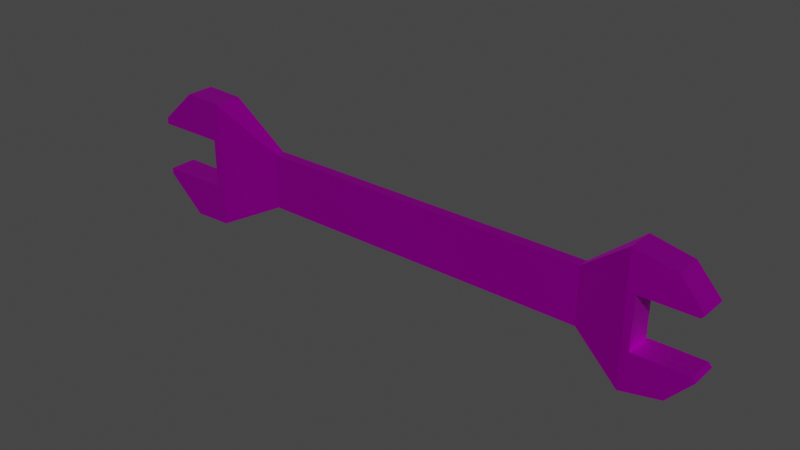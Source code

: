 # Source: wrench.blend  (saved by Blender 2.93.21; exported with 4.5.12 LTS)
import bpy
from mathutils import Matrix  # noqa: F401  (used for matrix-valued properties, if any)

bpy.ops.wm.read_factory_settings(use_empty=True)
scene = bpy.context.scene
scene.name = 'Scene'

# ---- collections
col_collection = bpy.data.collections.new('Collection'); scene.collection.children.link(col_collection)

# ---- images (referenced by path relative to the original .blend; pixels are not part of the script)
import os
ASSET_DIR = os.environ.get("B2B_ASSET_DIR", "")  # directory of the original .blend (textures are referenced by path, not embedded)
HERE = os.path.dirname(os.path.abspath(__file__))  # packed textures are extracted next to this script under _unpacked/

def load_image(name, relpath, width, height, colorspace="sRGB"):
    """Load a texture the original file referenced (path relative to the .blend, or extracted next to this script)."""
    p = next((c for c in (os.path.join(HERE, relpath), os.path.join(ASSET_DIR, relpath)) if relpath and os.path.exists(c)), "")
    if p:
        img = bpy.data.images.load(p, check_existing=True)
        img.name = name
    else:  # same state as the original file: an image datablock whose file is absent (Cycles renders it pink)
        img = bpy.data.images.new(name, width, height)
        img.source = "FILE"
        img.filepath = "//" + (relpath or name)
    img.colorspace_settings.name = colorspace
    return img
img_t_colorpalette2048_tga = load_image('T_colorPalette2048.TGA', 'T_colorPalette2048.TGA', 1024, 1024, 'sRGB')

# ---- materials (node trees are filled in below, after node groups)
mat_mi_colorpalette = bpy.data.materials.new('MI_ColorPalette')
mat_mi_colorpalette.use_transparent_shadow = False
mat_mi_colorpalette.roughness = 0.5528
mat_mi_colorpalette.specular_intensity = 1.0
mat_mi_colorpalette.metallic = 1.0

# ---- material node trees
mat_mi_colorpalette.use_nodes = True; mat_mi_colorpalette.node_tree.nodes.clear()
_N = mat_mi_colorpalette.node_tree.nodes; _L = mat_mi_colorpalette.node_tree.links
n0 = _N.new('ShaderNodeBsdfPrincipled'); n0.name = 'Principled BSDF'; n0.location = (10, 300)
n0.distribution = 'GGX'
n0.subsurface_method = 'BURLEY'
n0.inputs[1].default_value = 1.0
n0.inputs[2].default_value = 0.5528
n0.inputs[3].default_value = 1.45
n0.inputs[13].default_value = 1.0
n0.inputs[27].default_value = (0.0, 0.0, 0.0, 1.0)
n0.inputs[28].default_value = 1.0
n1 = _N.new('ShaderNodeOutputMaterial'); n1.name = 'Material Output'; n1.location = (300, 300)
n2 = _N.new('ShaderNodeNormalMap'); n2.name = 'Normal Map'; n2.location = (-300, -300)
n2.label = 'Normal/Map'
n3 = _N.new('ShaderNodeTexImage'); n3.name = 'Image Texture'; n3.location = (-300, 600)
n3.image = img_t_colorpalette2048_tga
_L.new(n0.outputs[0], n1.inputs[0])
_L.new(n2.outputs[0], n0.inputs[5])
_L.new(n3.outputs[0], n0.inputs[0])
n1.is_active_output = True

# ---- world
world_world = bpy.data.worlds.new('World'); scene.world = world_world
world_world.use_nodes = True; world_world.node_tree.nodes.clear()
_N = world_world.node_tree.nodes; _L = world_world.node_tree.links
n0 = _N.new('ShaderNodeOutputWorld'); n0.name = 'World Output'; n0.location = (300, 300)
n1 = _N.new('ShaderNodeBackground'); n1.name = 'Background'; n1.location = (10, 300)
n1.inputs[0].default_value = (0.05088, 0.05088, 0.05088, 1.0)
_L.new(n1.outputs[0], n0.inputs[0])
n0.is_active_output = True
world_world.color = (0.05088, 0.05088, 0.05088)
world_world.use_sun_shadow = False
world_world.sun_shadow_jitter_overblur = 0.0

# ---- meshes
me_sm_choppingknife_01 = bpy.data.meshes.new('SM_ChoppingKnife_01')
me_sm_choppingknife_01.from_pydata([(19.83, -1.302, -0.6671), (-23.8, -1.34, -0.6671), (-23.8, -1.34, 2.337), (-23.8, 1.34, -0.6671), (-23.8, 1.34, 2.337), (-23.01, 1.34, -0.6671), (-23.01, -1.34, -0.6671), (25.55, -1.302, 2.433), (-16.45, -0.4796, 0.0), (15.44, -0.4796, 0.0), (25.55, 1.302, 2.433), (-30.42, 1.34, 2.337), (-30.42, -1.34, 2.337), (15.44, 0.4796, 0.0), (-16.45, 0.4796, 0.0), (20.52, 1.302, -0.6671), (20.52, 1.302, 2.433), (20.52, -1.302, -0.6671), (20.52, -1.302, 2.433), (19.83, 1.302, -0.6671), (-30.42, -1.34, 2.971), (-30.42, 1.34, 2.971), (25.87, -1.302, 2.791), (25.87, 1.302, 2.791), (-23.01, 1.34, 6.104), (-23.01, -1.34, 6.104), (-26.81, -1.34, 6.237), (-26.81, 1.34, 6.237), (19.83, 1.302, 6.104), (19.83, -1.302, 6.104), (23.62, 1.302, 5.31), (23.62, -1.302, 5.31), (15.44, -0.4796, 2.651), (-16.45, -0.4796, 2.651), (-16.45, 0.4796, 2.651), (15.44, 0.4796, 2.651)], [], [(11, 4, 2, 12), (11, 21, 27, 24, 5, 3, 4), (15, 16, 18, 17), (14, 34, 35, 13), (9, 32, 33, 8), (6, 25, 26, 20, 12, 2, 1), (7, 22, 31, 29, 0, 17, 18), (0, 29, 32, 9), (16, 10, 7, 18), (1, 2, 4, 3), (12, 20, 21, 11), (19, 28, 30, 23, 10, 16, 15), (10, 23, 22, 7), (5, 24, 34, 14), (27, 21, 20, 26), (34, 24, 25, 33), (24, 27, 26, 25), (8, 33, 25, 6), (30, 28, 29, 31), (23, 30, 31, 22), (28, 35, 32, 29), (35, 34, 33, 32), (13, 35, 28, 19)])
_k = set([(0, 9), (0, 17), (0, 29), (1, 2), (1, 3), (1, 6), (2, 4), (2, 12), (3, 4), (3, 5), (4, 11), (5, 14), (5, 24), (6, 8), (6, 25), (7, 10), (7, 18), (7, 22), (8, 9), (8, 33), (9, 32), (10, 16), (10, 23), (11, 12), (11, 21), (12, 20), (13, 14), (13, 19), (13, 35), (14, 34), (15, 16), (15, 17), (15, 19), (16, 18), (17, 18), (19, 28), (20, 21), (20, 26), (21, 27), (22, 23), (22, 31), (23, 30), (24, 25), (24, 27), (24, 34), (25, 26), (25, 33), (26, 27), (28, 29), (28, 30), (28, 35), (29, 31), (29, 32), (30, 31), (32, 33), (32, 35), (33, 34), (34, 35)])
me_sm_choppingknife_01.attributes.new('sharp_edge', 'BOOLEAN', 'EDGE').data.foreach_set('value', [ (min(e.vertices), max(e.vertices)) in _k for e in me_sm_choppingknife_01.edges])
_uv = me_sm_choppingknife_01.uv_layers.new(name='UVmap_0')
_uv.uv.foreach_set('vector', [0.7767, 0.9032, 0.7767, 0.9038, 0.7767, 0.9309, 0.7767, 0.9314, 0.7767, 0.9032, 0.7798, 0.9032, 0.7798, 0.9038, 0.7798, 0.9044, 0.7736, 0.9044, 0.7736, 0.9038, 0.7767, 0.9038, 0.7736, 0.9118, 0.7767, 0.9118, 0.7767, 0.9228, 0.7736, 0.9228, 0.7736, 0.9055, 0.7798, 0.9055, 0.7798, 0.9083, 0.7736, 0.9083, 0.7736, 0.9263, 0.7798, 0.9263, 0.7798, 0.9291, 0.7736, 0.9291, 0.7736, 0.9303, 0.7798, 0.9303, 0.7798, 0.9309, 0.7798, 0.9314, 0.7767, 0.9314, 0.7767, 0.9309, 0.7736, 0.9309, 0.7767, 0.922, 0.7798, 0.922, 0.7798, 0.9228, 0.7798, 0.9234, 0.7736, 0.9234, 0.7736, 0.9228, 0.7767, 0.9228, 0.7736, 0.9234, 0.7798, 0.9234, 0.7798, 0.9263, 0.7736, 0.9263, 0.7767, 0.9118, 0.7767, 0.9126, 0.7767, 0.922, 0.7767, 0.9228, 0.7736, 0.9309, 0.7767, 0.9309, 0.7767, 0.9038, 0.7736, 0.9038, 0.7767, 0.8938, 0.7798, 0.8938, 0.7798, 0.9032, 0.7767, 0.9032, 0.7736, 0.9112, 0.7798, 0.9112, 0.7798, 0.9118, 0.7798, 0.9126, 0.7767, 0.9126, 0.7767, 0.9118, 0.7736, 0.9118, 0.7767, 0.9126, 0.7798, 0.9126, 0.7798, 0.922, 0.7767, 0.922, 0.7736, 0.9044, 0.7798, 0.9044, 0.7798, 0.9055, 0.7736, 0.9055, 0.7887, 0.9126, 0.7893, 0.9126, 0.7893, 0.922, 0.7887, 0.922, 0.787, 0.9126, 0.7881, 0.9126, 0.7881, 0.922, 0.787, 0.922, 0.7881, 0.9126, 0.7887, 0.9126, 0.7887, 0.922, 0.7881, 0.922, 0.7736, 0.9291, 0.7798, 0.9291, 0.7798, 0.9303, 0.7736, 0.9303, 0.7806, 0.9126, 0.7812, 0.9126, 0.7812, 0.922, 0.7806, 0.922, 0.7798, 0.9126, 0.7806, 0.9126, 0.7806, 0.922, 0.7798, 0.922, 0.7812, 0.9126, 0.7842, 0.9126, 0.7842, 0.922, 0.7812, 0.922, 0.7842, 0.9126, 0.787, 0.9126, 0.787, 0.922, 0.7842, 0.922, 0.7736, 0.9083, 0.7798, 0.9083, 0.7798, 0.9112, 0.7736, 0.9112])
_uv.active_render = True
_uv = me_sm_choppingknife_01.uv_layers.new(name='LightMapUV')
_uv.uv.foreach_set('vector', [0.0, 0.0, 0.0, 0.0, 0.0, 0.0, 0.0, 0.0, 0.0, 0.0, 0.0, 0.0, 0.0, 0.0, 0.0, 0.0, 0.0, 0.0, 0.0, 0.0, 0.0, 0.0, 0.0, 0.0, 0.0, 0.0, 0.0, 0.0, 0.0, 0.0, 0.0, 0.0, 0.0, 0.0, 0.0, 0.0, 0.0, 0.0, 0.0, 0.0, 0.0, 0.0, 0.0, 0.0, 0.0, 0.0, 0.0, 0.0, 0.0, 0.0, 0.0, 0.0, 0.0, 0.0, 0.0, 0.0, 0.0, 0.0, 0.0, 0.0, 0.0, 0.0, 0.0, 0.0, 0.0, 0.0, 0.0, 0.0, 0.0, 0.0, 0.0, 0.0, 0.0, 0.0, 0.0, 0.0, 0.0, 0.0, 0.0, 0.0, 0.0, 0.0, 0.0, 0.0, 0.0, 0.0, 0.0, 0.0, 0.0, 0.0, 0.0, 0.0, 0.0, 0.0, 0.0, 0.0, 0.0, 0.0, 0.0, 0.0, 0.0, 0.0, 0.0, 0.0, 0.0, 0.0, 0.0, 0.0, 0.0, 0.0, 0.0, 0.0, 0.0, 0.0, 0.0, 0.0, 0.0, 0.0, 0.0, 0.0, 0.0, 0.0, 0.0, 0.0, 0.0, 0.0, 0.0, 0.0, 0.0, 0.0, 0.0, 0.0, 0.0, 0.0, 0.0, 0.0, 0.0, 0.0, 0.0, 0.0, 0.0, 0.0, 0.0, 0.0, 0.0, 0.0, 0.0, 0.0, 0.0, 0.0, 0.0, 0.0, 0.0, 0.0, 0.0, 0.0, 0.0, 0.0, 0.0, 0.0, 0.0, 0.0, 0.0, 0.0, 0.0, 0.0, 0.0, 0.0, 0.0, 0.0, 0.0, 0.0, 0.0, 0.0, 0.0, 0.0, 0.0, 0.0, 0.0, 0.0, 0.0, 0.0, 0.0, 0.0, 0.0, 0.0, 0.0, 0.0, 0.0, 0.0, 0.0, 0.0, 0.0, 0.0, 0.0, 0.0, 0.0, 0.0, 0.0, 0.0, 0.0, 0.0, 0.0, 0.0, 0.0, 0.0, 0.0, 0.0])
me_sm_choppingknife_01.materials.append(mat_mi_colorpalette)
me_sm_choppingknife_01.use_remesh_fix_poles = True
me_sm_choppingknife_01.use_remesh_preserve_attributes = False
me_sm_choppingknife_01.update()
me_sm_choppingknife_01.normals_split_custom_set([tuple(v) for v in zip(*[iter([0.0, 0.0, -1.0, 0.0, 0.0, -1.0, 0.0, 0.0, -1.0, 0.0, 0.0, -1.0, 0.0, 1.0, 0.0, 0.0, 1.0, 0.0, 0.0, 1.0, 0.0, 0.0, 1.0, 0.0, 0.0, 1.0, 0.0, 0.0, 1.0, 0.0, 0.0, 1.0, 0.0, 1.0, 0.0, 0.0, 1.0, 0.0, 0.0, 1.0, 0.0, 0.0, 1.0, 0.0, 0.0, 0.0, 1.0, -9.206e-10, 0.0, 1.0, -9.206e-10, 0.0, 1.0, -9.206e-10, 0.0, 1.0, -9.206e-10, 0.0, -1.0, 4.603e-10, 0.0, -1.0, 4.603e-10, 0.0, -1.0, 4.603e-10, 0.0, -1.0, 4.603e-10, 0.0, -1.0, 0.0, 0.0, -1.0, 0.0, 0.0, -1.0, 0.0, 0.0, -1.0, 0.0, 0.0, -1.0, 0.0, 0.0, -1.0, 0.0, 0.0, -1.0, 0.0, 0.0, -1.0, 9.857e-09, 0.0, -1.0, 9.857e-09, 0.0, -1.0, 9.857e-09, 0.0, -1.0, 9.857e-09, 0.0, -1.0, 9.857e-09, 0.0, -1.0, 9.857e-09, 0.0, -1.0, 9.857e-09, -0.1843, -0.9829, 0.0, -0.1843, -0.9829, 0.0, -0.1843, -0.9829, 0.0, -0.1843, -0.9829, 0.0, 0.0, 0.0, -1.0, 0.0, 0.0, -1.0, 0.0, 0.0, -1.0, 0.0, 0.0, -1.0, -1.0, 0.0, 0.0, -1.0, 0.0, 0.0, -1.0, 0.0, 0.0, -1.0, 0.0, 0.0, -1.0, 0.0, 0.0, -1.0, 0.0, 0.0, -1.0, 0.0, 0.0, -1.0, 0.0, 0.0, 0.0, 1.0, 0.0, 0.0, 1.0, 0.0, 0.0, 1.0, 0.0, 0.0, 1.0, 0.0, 0.0, 1.0, 0.0, 0.0, 1.0, 0.0, 0.0, 1.0, 0.0, 0.7445, 0.0, -0.6676, 0.7445, 0.0, -0.6676, 0.7445, 0.0, -0.6676, 0.7445, 0.0, -0.6676, 0.13, 0.9915, -3.182e-08, 0.13, 0.9915, -3.182e-08, 0.13, 0.9915, -3.182e-08, 0.13, 0.9915, -3.182e-08, -0.6708, 0.0, 0.7417, -0.6708, 0.0, 0.7417, -0.6708, 0.0, 0.7417, -0.6708, 0.0, 0.7417, 0.4655, 0.0, 0.885, 0.4655, 0.0, 0.885, 0.4655, 0.0, 0.885, 0.4655, 0.0, 0.885, 0.03513, 0.0, 0.9994, 0.03513, 0.0, 0.9994, 0.03513, 0.0, 0.9994, 0.03513, 0.0, 0.9994, 0.13, -0.9915, -3.058e-08, 0.13, -0.9915, -3.058e-08, 0.13, -0.9915, -3.058e-08, 0.13, -0.9915, -3.058e-08, 0.205, 0.0, 0.9788, 0.205, 0.0, 0.9788, 0.205, 0.0, 0.9788, 0.205, 0.0, 0.9788, 0.7457, 0.0, 0.6663, 0.7457, 0.0, 0.6663, 0.7457, 0.0, 0.6663, 0.7457, 0.0, 0.6663, -0.6186, 1.151e-06, 0.7857, -0.6186, 1.151e-06, 0.7857, -0.6186, 1.151e-06, 0.7857, -0.6186, 1.151e-06, 0.7857, 0.0, 0.0, 1.0, 0.0, 0.0, 1.0, 0.0, 0.0, 1.0, 0.0, 0.0, 1.0, -0.1843, 0.9829, 7.94e-08, -0.1843, 0.9829, 7.94e-08, -0.1843, 0.9829, 7.94e-08, -0.1843, 0.9829, 7.94e-08])] * 3)])

# ---- objects
ob_sm_wrench_001 = bpy.data.objects.new('SM_Wrench.001', me_sm_choppingknife_01)
ob_sm_wrench = bpy.data.objects.new('SM_Wrench', None)

# ---- transforms, parenting, visibility, modifiers, constraints
ob_sm_wrench_001.parent = ob_sm_wrench
ob_sm_wrench_001.location = (0.0, 0.0, 0.0)
ob_sm_wrench_001.color = (0.8, 0.8, 0.8, 1.0)
_m = ob_sm_wrench_001.modifiers.new('Mirror', 'MIRROR')
_m.use_axis = (False, False, True)
_m.use_bisect_axis = (False, False, True)
_m.use_clip = True
ob_sm_wrench.location = (0.0, 0.0, 0.0)
ob_sm_wrench.scale = (0.01, 0.01, 0.01)
ob_sm_wrench.color = (0.8, 0.8, 0.8, 1.0)

# ---- collection membership
col_collection.objects.link(ob_sm_wrench_001)
col_collection.objects.link(ob_sm_wrench)

# ---- scene / render settings (as saved in the file)
scene.frame_start = 1; scene.frame_end = 250; scene.frame_set(1)
scene.render.engine = 'BLENDER_EEVEE_NEXT'
scene.render.fps = 25
scene.cycles.use_denoising = False
scene.cycles.samples = 128
scene.cycles.sampling_pattern = 'TABULATED_SOBOL'
scene.cycles.use_adaptive_sampling = False
scene.cycles.use_light_tree = False
scene.view_settings.view_transform = 'Filmic'
bpy.context.view_layer.update()

# ---- added for rendering (the .blend has no active camera and no usable light): camera, sun
cam_auto = bpy.data.cameras.new('AutoCamera')
cam_auto.lens = 50.0
cam_auto.sensor_width = 36.0
cam_auto.clip_end = 1000.0
ob_auto_camera = bpy.data.objects.new('AutoCamera', cam_auto)
scene.collection.objects.link(ob_auto_camera)
ob_auto_camera.location = (0.511259, -0.64084, 0.427226)
ob_auto_camera.rotation_euler = (1.09748, -7.21219e-08, 0.694738)
scene.camera = ob_auto_camera
light_auto_sun = bpy.data.lights.new('AutoSun', 'SUN')
light_auto_sun.energy = 3.0
light_auto_sun.angle = 0.0523599
ob_auto_sun = bpy.data.objects.new('AutoSun', light_auto_sun)
scene.collection.objects.link(ob_auto_sun)
ob_auto_sun.rotation_euler = (0.872665, 0.174533, 0.523599)
bpy.context.view_layer.update()
